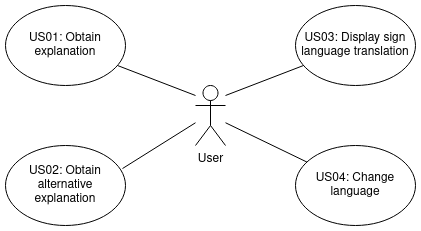

The diagram above was exported from draw.io. Its source (the exported page's mxGraphModel, read from the mxfile embedded in the PNG):
<mxGraphModel dx="1422" dy="775" grid="1" gridSize="10" guides="1" tooltips="1" connect="1" arrows="1" fold="1" page="1" pageScale="1" pageWidth="850" pageHeight="1100" math="0" shadow="0">
  <root>
    <mxCell id="0" />
    <mxCell id="1" parent="0" />
    <mxCell id="s9OvWpgfr3cO6yIA1R1n-4" value="User" style="shape=umlActor;verticalLabelPosition=bottom;verticalAlign=top;html=1;outlineConnect=0;" parent="1" vertex="1">
      <mxGeometry x="410" y="370" width="30" height="60" as="geometry" />
    </mxCell>
    <mxCell id="s9OvWpgfr3cO6yIA1R1n-5" value="US01: Obtain explanation" style="ellipse;whiteSpace=wrap;html=1;" parent="1" vertex="1">
      <mxGeometry x="220" y="290" width="120" height="80" as="geometry" />
    </mxCell>
    <mxCell id="s9OvWpgfr3cO6yIA1R1n-6" value="US02: Obtain alternative explanation" style="ellipse;whiteSpace=wrap;html=1;" parent="1" vertex="1">
      <mxGeometry x="220" y="430" width="120" height="80" as="geometry" />
    </mxCell>
    <mxCell id="s9OvWpgfr3cO6yIA1R1n-7" value="&lt;div&gt;US03: Display sign language translation&lt;/div&gt;" style="ellipse;whiteSpace=wrap;html=1;" parent="1" vertex="1">
      <mxGeometry x="510" y="290" width="120" height="80" as="geometry" />
    </mxCell>
    <mxCell id="s9OvWpgfr3cO6yIA1R1n-8" value="US04: Change language" style="ellipse;whiteSpace=wrap;html=1;" parent="1" vertex="1">
      <mxGeometry x="510" y="430" width="120" height="80" as="geometry" />
    </mxCell>
    <mxCell id="s9OvWpgfr3cO6yIA1R1n-16" value="" style="endArrow=none;html=1;" parent="1" target="s9OvWpgfr3cO6yIA1R1n-7" edge="1">
      <mxGeometry width="50" height="50" relative="1" as="geometry">
        <mxPoint x="440" y="380" as="sourcePoint" />
        <mxPoint x="509" y="354" as="targetPoint" />
      </mxGeometry>
    </mxCell>
    <mxCell id="s9OvWpgfr3cO6yIA1R1n-17" value="" style="endArrow=none;html=1;" parent="1" source="s9OvWpgfr3cO6yIA1R1n-4" target="s9OvWpgfr3cO6yIA1R1n-8" edge="1">
      <mxGeometry width="50" height="50" relative="1" as="geometry">
        <mxPoint x="450" y="440" as="sourcePoint" />
        <mxPoint x="500" y="460" as="targetPoint" />
      </mxGeometry>
    </mxCell>
    <mxCell id="s9OvWpgfr3cO6yIA1R1n-18" value="" style="endArrow=none;html=1;" parent="1" target="s9OvWpgfr3cO6yIA1R1n-5" edge="1">
      <mxGeometry width="50" height="50" relative="1" as="geometry">
        <mxPoint x="410" y="380" as="sourcePoint" />
        <mxPoint x="528.0288648370779" y="359.98889813958544" as="targetPoint" />
      </mxGeometry>
    </mxCell>
    <mxCell id="s9OvWpgfr3cO6yIA1R1n-19" value="" style="endArrow=none;html=1;entryX=0.975;entryY=0.288;entryDx=0;entryDy=0;entryPerimeter=0;" parent="1" target="s9OvWpgfr3cO6yIA1R1n-6" edge="1">
      <mxGeometry width="50" height="50" relative="1" as="geometry">
        <mxPoint x="410" y="407.25" as="sourcePoint" />
        <mxPoint x="332.9974960929658" y="380.00296015597246" as="targetPoint" />
      </mxGeometry>
    </mxCell>
  </root>
</mxGraphModel>